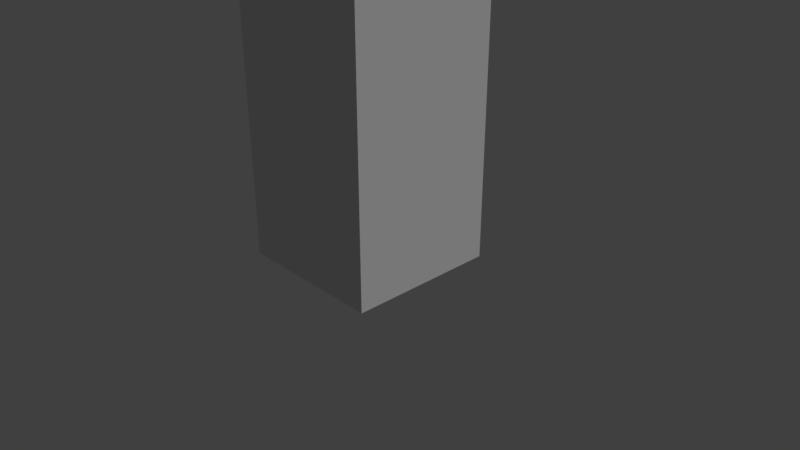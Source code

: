 # Source: untitled.blend  (saved by Blender 2.78.0; exported with 4.5.12 LTS)
import bpy
from mathutils import Matrix  # noqa: F401  (used for matrix-valued properties, if any)

bpy.ops.wm.read_factory_settings(use_empty=True)
scene = bpy.context.scene
scene.name = 'Scene'

# ---- collections
col_collection_1 = bpy.data.collections.new('Collection 1'); scene.collection.children.link(col_collection_1)

# ---- materials (node trees are filled in below, after node groups)
mat_material = bpy.data.materials.new('Material')
mat_material.alpha_threshold = 0.0
mat_material.use_transparent_shadow = False
mat_material.diffuse_color = (0.3424, 0.1149, 0.09792, 1.0)
mat_material.roughness = 0.5
mat_material.line_color = (0.0, 0.0, 0.0, 1.0)
mat_material_001 = bpy.data.materials.new('Material.001')
mat_material_001.alpha_threshold = 0.0
mat_material_001.use_transparent_shadow = False
mat_material_001.roughness = 0.5

# ---- material node trees

# ---- world
world_world = bpy.data.worlds.new('World'); scene.world = world_world
world_world.color = (0.05088, 0.05088, 0.05088)
world_world.use_sun_shadow = False
world_world.sun_shadow_jitter_overblur = 0.0
world_world.cycles.sampling_method = 'MANUAL'

# ---- cameras
cam_camera = bpy.data.cameras.new('Camera')
cam_camera.clip_end = 100.0
cam_camera.lens = 35.0
cam_camera.sensor_width = 32.0
cam_camera.sensor_height = 18.0
cam_camera.ortho_scale = 7.314
cam_camera.dof.focus_distance = 0.0
cam_camera.dof.aperture_fstop = 128.0

# ---- lights
light_lamp = bpy.data.lights.new('Lamp', 'SUN')
light_lamp.transmission_factor = 0.0
light_lamp.cutoff_distance = 30.0
light_lamp.angle = 0.1993
light_lamp.energy = 1.0
light_lamp.shadow_buffer_clip_start = 1.001
light_lamp.shadow_soft_size = 0.1
light_lamp.shadow_cascade_max_distance = 1000.0

# ---- meshes
me_cube = bpy.data.meshes.new('Cube')
me_cube.from_pydata([(1.0, 1.0, -1.0), (1.0, -1.0, -1.0), (-1.0, -1.0, -1.0), (-1.0, 1.0, -1.0), (1.0, 1.0, 0.3217), (1.0, -1.0, 0.3217), (-1.0, -1.0, 0.3217), (-1.0, 1.0, 0.3217), (1.0, 1.0, 0.4117), (1.0, -1.0, 0.4117), (-1.0, -1.0, 0.4117), (-1.0, 1.0, 0.4117), (0.7981, 0.7981, 0.4117), (0.7981, -0.7981, 0.4117), (-0.7981, -0.7981, 0.4117), (-0.7981, 0.7981, 0.4117), (0.7981, 0.7981, 0.3527), (0.7981, -0.7981, 0.3527), (-0.7981, -0.7981, 0.3527), (-0.7981, 0.7981, 0.3527)], [], [(0, 1, 2, 3), (4, 7, 11, 8), (0, 4, 5, 1), (1, 5, 6, 2), (2, 6, 7, 3), (4, 0, 3, 7), (10, 9, 13, 14), (6, 5, 9, 10), (5, 4, 8, 9), (7, 6, 10, 11), (13, 12, 16, 17), (9, 8, 12, 13), (11, 10, 14, 15), (8, 11, 15, 12), (16, 19, 18, 17), (15, 14, 18, 19), (12, 15, 19, 16), (14, 13, 17, 18)])
me_cube.polygons.foreach_set('material_index', [0, 1, 1, 1, 1, 1, 0, 1, 1, 1, 0, 0, 0, 0, 0, 0, 0, 0])
_uv = me_cube.uv_layers.new(name='UVMap')
_uv.uv.foreach_set('vector', [-0.347, 0.8234, -0.347, -0.09294, 0.2584, -0.09294, 0.2584, 0.8234, 0.8638, -0.1594, 0.2584, -0.1594, 0.2584, -0.2007, 0.8638, -0.2007, 0.2584, -0.7398, 0.2584, -0.1342, -0.347, -0.1342, -0.347, -0.7398, 0.2584, 1.74, 0.2584, 1.134, 0.8638, 1.134, 0.8638, 1.74, 1.344, 1.035, 1.344, 1.641, 0.7387, 1.641, 0.7387, 1.035, 0.8638, -0.1594, 0.8638, 0.4461, 0.2584, 0.4461, 0.2584, -0.1594, 0.2584, 1.74, -0.347, 1.74, -0.2859, 1.647, 0.1973, 1.647, 0.8638, 1.134, 0.2584, 1.134, 0.2584, 1.093, 0.8638, 1.093, -0.347, -0.1342, 0.2584, -0.1342, 0.2584, -0.09294, -0.347, -0.09294, 0.2584, 1.052, 0.8638, 1.052, 0.8638, 1.093, 0.2584, 1.093, 0.7416, -0.2278, 0.2584, -0.2278, 0.2584, -0.2548, 0.7416, -0.2548, -0.347, 1.74, -0.347, 0.8234, -0.2859, 0.9159, -0.2859, 1.647, 0.2584, 0.8234, 0.2584, 1.74, 0.1973, 1.647, 0.1973, 0.9159, -0.347, 0.8234, 0.2584, 0.8234, 0.1973, 0.9159, -0.2859, 0.9159, 0.8638, 1.008, 1.347, 1.008, 1.347, 1.74, 0.8638, 1.74, 0.7416, -0.2007, 0.2584, -0.2007, 0.2584, -0.2278, 0.7416, -0.2278, 0.7416, -0.2548, 0.2584, -0.2548, 0.2584, -0.2819, 0.7416, -0.2819, 0.7416, -0.2819, 0.2584, -0.2819, 0.2584, -0.3089, 0.7416, -0.3089])
me_cube.materials.append(mat_material)
me_cube.materials.append(mat_material_001)
me_cube.use_remesh_preserve_volume = False
me_cube.use_remesh_preserve_attributes = False
me_cube.use_mirror_vertex_groups = False
me_cube.update()

# ---- objects
ob_cube = bpy.data.objects.new('Cube', me_cube)
ob_lamp = bpy.data.objects.new('Lamp', light_lamp)
ob_camera = bpy.data.objects.new('Camera', cam_camera)

# ---- transforms, parenting, visibility, modifiers, constraints
ob_cube.location = (0.0, 0.0, 3.022)
ob_cube.scale = (1.0, 1.0, 3.033)
ob_cube.lock_rotations_4d = False
ob_cube.empty_display_type = 'ARROWS'
ob_cube.lineart.crease_threshold = 0.0
ob_lamp.location = (4.076, 1.005, 5.904)
ob_lamp.rotation_euler = (0.6503, 0.05522, 1.866)
ob_lamp.lock_rotations_4d = False
ob_lamp.empty_display_type = 'ARROWS'
ob_lamp.color = (0.0, 0.0, 0.0, 0.0)
ob_lamp.lineart.crease_threshold = 0.0
ob_camera.location = (7.481, -6.508, 5.344)
ob_camera.rotation_euler = (1.109, 0.0, 0.8149)
ob_camera.lock_rotations_4d = False
ob_camera.empty_display_type = 'ARROWS'
ob_camera.color = (0.0, 0.0, 0.0, 0.0)
ob_camera.display_type = 'WIRE'
ob_camera.lineart.crease_threshold = 0.0

# ---- collection membership
col_collection_1.objects.link(ob_cube)
col_collection_1.objects.link(ob_lamp)
col_collection_1.objects.link(ob_camera)

# ---- scene / render settings (as saved in the file)
scene.camera = ob_camera
scene.frame_start = 1; scene.frame_end = 250; scene.frame_set(1)
scene.render.engine = 'BLENDER_EEVEE_NEXT'
scene.render.resolution_percentage = 50
scene.render.dither_intensity = 0.0
scene.cycles.use_denoising = False
scene.cycles.samples = 128
scene.cycles.sampling_pattern = 'TABULATED_SOBOL'
scene.cycles.light_sampling_threshold = 0.0
scene.cycles.use_adaptive_sampling = False
scene.cycles.use_light_tree = False
scene.cycles.blur_glossy = 0.0
scene.cycles.sample_clamp_indirect = 0.0
scene.view_settings.view_transform = 'Standard'
bpy.context.view_layer.update()
